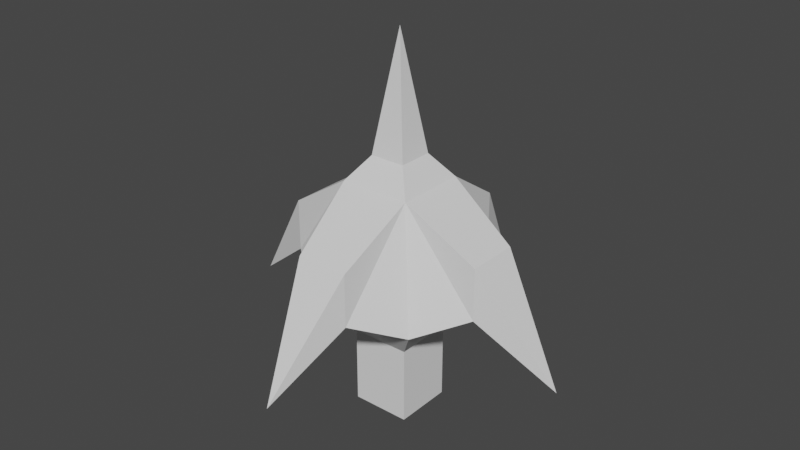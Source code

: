 # Source: GrapplingHook.blend  (saved by Blender 2.80.75; exported with 4.5.12 LTS)
import bpy
from mathutils import Matrix  # noqa: F401  (used for matrix-valued properties, if any)

bpy.ops.wm.read_factory_settings(use_empty=True)
scene = bpy.context.scene
scene.name = 'Scene'

# ---- collections
col_collection = bpy.data.collections.new('Collection'); scene.collection.children.link(col_collection)

# ---- world
world_world = bpy.data.worlds.new('World'); scene.world = world_world
world_world.use_nodes = True; world_world.node_tree.nodes.clear()
_N = world_world.node_tree.nodes; _L = world_world.node_tree.links
n0 = _N.new('ShaderNodeOutputWorld'); n0.name = 'World Output'; n0.location = (300, 300)
n1 = _N.new('ShaderNodeBackground'); n1.name = 'Background'; n1.location = (10, 300)
n1.inputs[0].default_value = (0.05088, 0.05088, 0.05088, 1.0)
_L.new(n1.outputs[0], n0.inputs[0])
n0.is_active_output = True
world_world.color = (0.05088, 0.05088, 0.05088)
world_world.use_sun_shadow = False
world_world.sun_shadow_jitter_overblur = 0.0

# ---- meshes
me_cube_001 = bpy.data.meshes.new('Cube.001')
me_cube_001.from_pydata([(-1.0, -1.0, -0.5), (0.6, 0.6, 0.0), (-0.6, 0.6, 0.0), (0.4416, 1.766, -0.4104), (-0.4416, 1.766, -0.4104), (0.4416, 1.766, -0.1896), (-0.4416, 1.766, -0.1896), (-0.5, 0.5, -0.6718), (0.3, 0.3, 0.1), (-1.311e-07, 3.0, -0.65), (0.5, 0.5, -0.6718), (-1.0, 1.0, -0.5), (0.4416, -1.766, -0.4104), (-0.4416, -1.766, -0.4104), (0.4416, -1.766, -0.1896), (-0.4416, -1.766, -0.1896), (-0.3, 0.3, 0.1), (-0.3, -0.3, 0.1), (1.311e-07, -3.0, -0.65), (0.0, 0.0, 0.6), (-0.5, -0.5, -1.0), (-0.5, 0.5, -1.0), (0.5, -0.5, -1.0), (-0.6, -0.6, 0.0), (0.6, -0.6, 0.0), (1.766, -0.4416, -0.4104), (1.766, 0.4416, -0.4104), (1.766, -0.4416, -0.1896), (1.766, 0.4416, -0.1896), (0.3, -0.3, 0.1), (3.0, 0.0, -0.65), (1.0, -1.0, -0.5), (0.5, 0.5, -1.0), (1.0, 1.0, -0.5), (-1.766, -0.4416, -0.4104), (-1.766, 0.4416, -0.4104), (-1.766, -0.4416, -0.1896), (-1.766, 0.4416, -0.1896), (-3.0, 0.0, -0.65), (0.5, -0.5, -0.6718), (-0.5, -0.5, -0.6718)], [], [(40, 39, 31, 0), (10, 7, 11, 33), (1, 8, 29, 24), (2, 1, 5, 6), (5, 3, 9), (33, 11, 4, 3), (11, 2, 6, 4), (1, 33, 3, 5), (6, 5, 9), (4, 6, 9), (3, 4, 9), (21, 32, 22, 20), (40, 0, 11, 7), (39, 10, 33, 31), (16, 2, 23, 17), (23, 15, 14, 24), (14, 18, 12), (31, 12, 13, 0), (0, 13, 15, 23), (24, 14, 12, 31), (29, 19, 17), (15, 18, 14), (13, 18, 15), (12, 18, 13), (8, 19, 29), (16, 19, 8), (17, 19, 16), (21, 20, 40, 7), (1, 24, 27, 28), (27, 25, 30), (31, 33, 26, 25), (33, 1, 28, 26), (24, 31, 25, 27), (28, 27, 30), (26, 28, 30), (25, 26, 30), (2, 37, 36, 23), (36, 38, 34), (0, 34, 35, 11), (11, 35, 37, 2), (23, 36, 34, 0), (37, 38, 36), (35, 38, 37), (34, 38, 35), (10, 39, 22, 32), (10, 32, 21, 7), (1, 2, 16, 8), (22, 39, 40, 20), (23, 24, 29, 17)])
_uv = me_cube_001.uv_layers.new(name='UVMap')
_uv.uv.foreach_set('vector', [0.0, 0.0, 0.0, 0.0, 0.0, 0.0, 0.0, 0.0, 0.0, 0.0, 0.0, 0.0, 0.625, 0.5, 0.0, 0.0, 0.625, 0.5, 0.875, 0.75, 0.625, 0.75, 0.625, 0.75, 0.625, 0.5, 0.625, 0.75, 0.625, 0.75, 0.625, 0.5, 0.625, 0.75, 0.625, 0.75, 0.625, 0.75, 0.625, 0.75, 0.625, 0.5, 0.625, 0.5, 0.625, 0.75, 0.625, 0.5, 0.625, 0.5, 0.625, 0.5, 0.625, 0.5, 0.625, 0.75, 0.625, 0.75, 0.625, 0.75, 0.625, 0.75, 0.625, 0.5, 0.625, 0.75, 0.625, 0.5, 0.625, 0.5, 0.625, 0.5, 0.625, 0.5, 0.625, 0.75, 0.625, 0.5, 0.625, 0.75, 0.0, 0.0, 0.0, 0.0, 0.0, 0.0, 0.0, 0.0, 0.0, 0.0, 0.0, 0.0, 0.0, 0.0, 0.0, 0.0, 0.0, 0.0, 0.0, 0.0, 0.0, 0.0, 0.0, 0.0, 0.875, 0.5, 0.625, 0.5, 0.625, 0.75, 0.625, 0.5, 0.625, 0.5, 0.625, 0.5, 0.625, 0.75, 0.625, 0.75, 0.625, 0.75, 0.625, 0.75, 0.625, 0.75, 0.625, 0.75, 0.625, 0.75, 0.625, 0.5, 0.625, 0.5, 0.625, 0.5, 0.625, 0.5, 0.625, 0.5, 0.625, 0.5, 0.625, 0.75, 0.625, 0.75, 0.625, 0.75, 0.625, 0.75, 0.625, 0.75, 0.625, 0.75, 0.625, 0.5, 0.625, 0.5, 0.625, 0.5, 0.625, 0.75, 0.625, 0.5, 0.625, 0.5, 0.625, 0.5, 0.625, 0.75, 0.625, 0.75, 0.625, 0.5, 0.875, 0.75, 0.875, 0.75, 0.625, 0.75, 0.875, 0.5, 0.875, 0.5, 0.875, 0.75, 0.625, 0.5, 0.625, 0.5, 0.875, 0.5, 0.0, 0.0, 0.0, 0.0, 0.0, 0.0, 0.0, 0.0, 0.625, 0.5, 0.625, 0.75, 0.625, 0.75, 0.625, 0.5, 0.625, 0.75, 0.625, 0.75, 0.625, 0.75, 0.625, 0.75, 0.625, 0.5, 0.625, 0.5, 0.625, 0.75, 0.625, 0.5, 0.625, 0.5, 0.625, 0.5, 0.625, 0.5, 0.625, 0.75, 0.625, 0.75, 0.625, 0.75, 0.625, 0.75, 0.625, 0.5, 0.625, 0.75, 0.625, 0.5, 0.625, 0.5, 0.625, 0.5, 0.625, 0.5, 0.625, 0.75, 0.625, 0.5, 0.625, 0.75, 0.625, 0.5, 0.625, 0.5, 0.625, 0.75, 0.625, 0.75, 0.625, 0.75, 0.625, 0.75, 0.625, 0.75, 0.625, 0.75, 0.625, 0.75, 0.625, 0.5, 0.625, 0.5, 0.625, 0.5, 0.625, 0.5, 0.625, 0.5, 0.625, 0.5, 0.625, 0.75, 0.625, 0.75, 0.625, 0.75, 0.625, 0.75, 0.625, 0.5, 0.625, 0.5, 0.625, 0.75, 0.625, 0.5, 0.625, 0.5, 0.625, 0.5, 0.625, 0.75, 0.625, 0.75, 0.625, 0.5, 0.0, 0.0, 0.0, 0.0, 0.0, 0.0, 0.0, 0.0, 0.0, 0.0, 0.0, 0.0, 0.0, 0.0, 0.0, 0.0, 0.625, 0.5, 0.625, 0.5, 0.875, 0.5, 0.875, 0.75, 0.0, 0.0, 0.0, 0.0, 0.0, 0.0, 0.0, 0.0, 0.625, 0.75, 0.625, 0.75, 0.625, 0.75, 0.625, 0.5])
me_cube_001.use_remesh_preserve_volume = False
me_cube_001.use_remesh_preserve_attributes = False
me_cube_001.use_mirror_vertex_groups = False
me_cube_001.update()

# ---- objects
ob_cube = bpy.data.objects.new('Cube', me_cube_001)

# ---- transforms, parenting, visibility, modifiers, constraints
ob_cube.location = (0.0, 0.0, 1.0)
ob_cube.scale = (0.25, 0.25, 1.0)
ob_cube.lineart.crease_threshold = 0.0

# ---- collection membership
col_collection.objects.link(ob_cube)

# ---- scene / render settings (as saved in the file)
scene.frame_start = 1; scene.frame_end = 250; scene.frame_set(1)
scene.render.engine = 'BLENDER_EEVEE_NEXT'
scene.cycles.use_denoising = False
scene.cycles.samples = 128
scene.cycles.sampling_pattern = 'TABULATED_SOBOL'
scene.cycles.use_adaptive_sampling = False
scene.cycles.use_light_tree = False
scene.view_settings.view_transform = 'Filmic'
bpy.context.view_layer.update()

# ---- added for rendering (the .blend has no active camera and no usable light): camera, sun
cam_auto = bpy.data.cameras.new('AutoCamera')
cam_auto.lens = 50.0
cam_auto.sensor_width = 36.0
cam_auto.clip_end = 1000.0
ob_auto_camera = bpy.data.objects.new('AutoCamera', cam_auto)
scene.collection.objects.link(ob_auto_camera)
ob_auto_camera.location = (2.45838, -2.95006, 2.76671)
ob_auto_camera.rotation_euler = (1.09748, -7.21219e-08, 0.694738)
scene.camera = ob_auto_camera
light_auto_sun = bpy.data.lights.new('AutoSun', 'SUN')
light_auto_sun.energy = 3.0
light_auto_sun.angle = 0.0523599
ob_auto_sun = bpy.data.objects.new('AutoSun', light_auto_sun)
scene.collection.objects.link(ob_auto_sun)
ob_auto_sun.rotation_euler = (0.872665, 0.174533, 0.523599)
bpy.context.view_layer.update()
